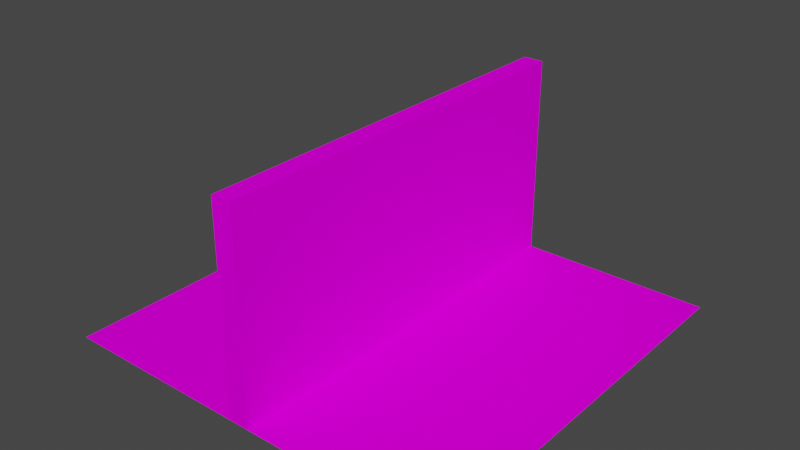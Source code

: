 # Source: wall.blend  (saved by Blender 3.4.6; exported with 4.5.12 LTS)
import bpy
from mathutils import Matrix  # noqa: F401  (used for matrix-valued properties, if any)

bpy.ops.wm.read_factory_settings(use_empty=True)
scene = bpy.context.scene
scene.name = 'Scene'

# ---- collections
col_collection = bpy.data.collections.new('Collection'); scene.collection.children.link(col_collection)
col_collection_2 = bpy.data.collections.new('Collection 2'); scene.collection.children.link(col_collection_2)

# ---- images (referenced by path relative to the original .blend; pixels are not part of the script)
import os
ASSET_DIR = os.environ.get("B2B_ASSET_DIR", "")  # directory of the original .blend (textures are referenced by path, not embedded)
HERE = os.path.dirname(os.path.abspath(__file__))  # packed textures are extracted next to this script under _unpacked/

def load_image(name, relpath, width, height, colorspace="sRGB"):
    """Load a texture the original file referenced (path relative to the .blend, or extracted next to this script)."""
    p = next((c for c in (os.path.join(HERE, relpath), os.path.join(ASSET_DIR, relpath)) if relpath and os.path.exists(c)), "")
    if p:
        img = bpy.data.images.load(p, check_existing=True)
        img.name = name
    else:  # same state as the original file: an image datablock whose file is absent (Cycles renders it pink)
        img = bpy.data.images.new(name, width, height)
        img.source = "FILE"
        img.filepath = "//" + (relpath or name)
    img.colorspace_settings.name = colorspace
    return img
img_brick1_png = load_image('brick1.png', 'brick1.png', 1024, 1024, 'sRGB')
img_concrete1_png = load_image('concrete1.png', 'concrete1.png', 1024, 1024, 'sRGB')

# ---- materials (node trees are filled in below, after node groups)
mat_material = bpy.data.materials.new('Material')
mat_material.alpha_threshold = 0.0
mat_material.use_transparent_shadow = False
mat_material.roughness = 0.5
mat_material.line_color = (0.0, 0.0, 0.0, 1.0)
mat_material_001 = bpy.data.materials.new('Material.001')
mat_material_001.use_transparent_shadow = False

# ---- material node trees
mat_material.use_nodes = True; mat_material.node_tree.nodes.clear()
_N = mat_material.node_tree.nodes; _L = mat_material.node_tree.links
n0 = _N.new('ShaderNodeOutputMaterial'); n0.name = 'Material Output'; n0.location = (300, 300)
n1 = _N.new('ShaderNodeBsdfPrincipled'); n1.name = 'Principled BSDF'; n1.location = (10, 300)
n1.distribution = 'GGX'
n1.subsurface_method = 'RANDOM_WALK_SKIN'
n1.inputs[2].default_value = 1.0
n1.inputs[3].default_value = 1.45
n1.inputs[13].default_value = 0.0
n1.inputs[27].default_value = (0.0, 0.0, 0.0, 1.0)
n1.inputs[28].default_value = 1.0
n2 = _N.new('ShaderNodeTexImage'); n2.name = 'Image Texture'; n2.location = (-335, 113)
n2.image = img_brick1_png
n2.interpolation = 'Closest'
_L.new(n1.outputs[0], n0.inputs[0])
_L.new(n2.outputs[0], n1.inputs[0])
n0.is_active_output = True
mat_material_001.use_nodes = True; mat_material_001.node_tree.nodes.clear()
_N = mat_material_001.node_tree.nodes; _L = mat_material_001.node_tree.links
n0 = _N.new('ShaderNodeBsdfPrincipled'); n0.name = 'Principled BSDF'; n0.location = (10, 300)
n0.distribution = 'GGX'
n0.subsurface_method = 'RANDOM_WALK_SKIN'
n0.inputs[2].default_value = 1.0
n0.inputs[3].default_value = 1.45
n0.inputs[13].default_value = 0.0
n0.inputs[27].default_value = (0.0, 0.0, 0.0, 1.0)
n0.inputs[28].default_value = 1.0
n1 = _N.new('ShaderNodeOutputMaterial'); n1.name = 'Material Output'; n1.location = (300, 300)
n2 = _N.new('ShaderNodeTexImage'); n2.name = 'Image Texture'; n2.location = (-375, -34)
n2.image = img_concrete1_png
n2.interpolation = 'Closest'
_L.new(n0.outputs[0], n1.inputs[0])
_L.new(n2.outputs[0], n0.inputs[0])
n1.is_active_output = True

# ---- world
world_world = bpy.data.worlds.new('World'); scene.world = world_world
world_world.use_nodes = True; world_world.node_tree.nodes.clear()
_N = world_world.node_tree.nodes; _L = world_world.node_tree.links
n0 = _N.new('ShaderNodeOutputWorld'); n0.name = 'World Output'; n0.location = (300, 300)
n1 = _N.new('ShaderNodeBackground'); n1.name = 'Background'; n1.location = (10, 300)
n1.inputs[0].default_value = (0.05088, 0.05088, 0.05088, 1.0)
_L.new(n1.outputs[0], n0.inputs[0])
n0.is_active_output = True
world_world.color = (0.05088, 0.05088, 0.05088)
world_world.use_sun_shadow = False
world_world.sun_shadow_jitter_overblur = 0.0

# ---- meshes
me_cube = bpy.data.meshes.new('Cube')
me_cube.from_pydata([(1.0, 1.0, 1.0), (1.0, 1.0, -1.0), (1.0, -1.0, 1.0), (1.0, -1.0, -1.0), (-1.0, 1.0, 1.0), (-1.0, 1.0, -1.0), (-1.0, -1.0, 1.0), (-1.0, -1.0, -1.0), (-1.0, 0.0, -1.0), (0.0, 1.0, -1.0), (1.0, 1.0, 0.0), (-1.0, -1.0, 0.0), (1.0, -1.0, 0.0), (-1.0, 1.0, 0.0), (0.0, -1.0, 1.0), (1.0, 0.0, 1.0), (0.0, -1.0, -1.0), (-1.0, 0.0, 1.0), (0.0, 1.0, 1.0), (1.0, 0.0, -1.0), (0.0, 1.0, 0.0), (1.0, 0.0, 0.0), (0.0, 0.0, -1.0), (-1.0, 0.0, 0.0), (0.0, -1.0, 0.0), (0.0, 0.0, 1.0), (-1.0, -0.5, -1.0), (-0.5, 1.0, -1.0), (1.0, 1.0, -0.5), (-1.0, -1.0, 0.5), (1.0, -1.0, -0.5), (-1.0, 1.0, -0.5), (-0.5, -1.0, 1.0), (1.0, -0.5, 1.0), (0.5, -1.0, -1.0), (-1.0, 0.5, 1.0), (0.5, 1.0, 1.0), (1.0, 0.5, -1.0), (-1.0, 0.5, -1.0), (0.5, 1.0, -1.0), (1.0, 1.0, 0.5), (-1.0, -1.0, -0.5), (1.0, -1.0, 0.5), (-1.0, 1.0, 0.5), (0.5, -1.0, 1.0), (1.0, 0.5, 1.0), (-0.5, -1.0, -1.0), (-1.0, -0.5, 1.0), (-0.5, 1.0, 1.0), (1.0, -0.5, -1.0), (0.5, 1.0, 0.0), (-0.5, 1.0, 0.0), (0.0, 1.0, -0.5), (0.0, 1.0, 0.5), (1.0, -0.5, 0.0), (1.0, 0.5, 0.0), (1.0, 0.0, -0.5), (1.0, 0.0, 0.5), (0.0, -0.5, -1.0), (0.0, 0.5, -1.0), (-0.5, 0.0, -1.0), (0.5, 0.0, -1.0), (-1.0, 0.5, 0.0), (-1.0, -0.5, 0.0), (-1.0, 0.0, -0.5), (-1.0, 0.0, 0.5), (-0.5, -1.0, 0.0), (0.5, -1.0, 0.0), (0.0, -1.0, -0.5), (0.0, -1.0, 0.5), (0.0, -0.5, 1.0), (0.0, 0.5, 1.0), (0.5, 0.0, 1.0), (-0.5, 0.0, 1.0), (-0.5, 0.5, 1.0), (0.5, 0.5, 1.0), (0.5, -0.5, 1.0), (0.5, -1.0, 0.5), (0.5, -1.0, -0.5), (-0.5, -1.0, -0.5), (-1.0, -0.5, 0.5), (-1.0, -0.5, -0.5), (-1.0, 0.5, -0.5), (0.5, 0.5, -1.0), (-0.5, 0.5, -1.0), (-0.5, -0.5, -1.0), (1.0, 0.5, 0.5), (1.0, 0.5, -0.5), (1.0, -0.5, -0.5), (-0.5, 1.0, 0.5), (-0.5, 1.0, -0.5), (0.5, 1.0, -0.5), (0.5, 1.0, 0.5), (1.0, -0.5, 0.5), (0.5, -0.5, -1.0), (-1.0, 0.5, 0.5), (-0.5, -1.0, 0.5), (-0.5, -0.5, 1.0)], [], [(96, 32, 6, 29), (92, 36, 0, 40), (91, 50, 10, 28), (90, 51, 20, 52), (89, 48, 18, 53), (79, 66, 11, 41), (78, 67, 24, 68), (77, 44, 14, 69), (35, 4, 43, 95, 65, 80, 29, 6, 47, 17), (74, 73, 97, 32, 14, 70, 25, 71, 18, 48), (70, 14, 44, 76, 72, 75, 36, 18, 71, 25), (67, 77, 69, 24), (12, 42, 77, 67), (42, 2, 44, 77), (34, 78, 68, 16), (3, 30, 78, 34), (30, 12, 67, 78), (46, 79, 41, 7), (16, 68, 79, 46), (68, 24, 66, 79), (80, 65, 95, 43, 13, 62, 23, 63, 11, 29), (81, 64, 82, 31, 5, 38, 8, 26, 7, 41), (84, 60, 85, 46, 7, 26, 8, 38, 5, 27), (83, 61, 94, 34, 16, 58, 22, 59, 9, 39), (58, 16, 46, 85, 60, 84, 27, 9, 59, 22), (86, 57, 93, 42, 12, 54, 21, 55, 10, 40), (87, 56, 88, 30, 3, 49, 19, 37, 1, 28), (75, 72, 76, 44, 2, 33, 15, 45, 0, 36), (51, 89, 53, 20), (13, 43, 89, 51), (43, 4, 48, 89), (27, 90, 52, 9), (5, 31, 90, 27), (31, 13, 51, 90), (39, 91, 28, 1), (9, 52, 91, 39), (52, 20, 50, 91), (50, 92, 40, 10), (20, 53, 92, 50), (53, 18, 36, 92), (54, 12, 30, 88, 56, 87, 28, 10, 55, 21), (49, 3, 34, 94, 61, 83, 39, 1, 37, 19), (62, 13, 31, 82, 64, 81, 41, 11, 63, 23), (66, 96, 29, 11), (24, 69, 96, 66), (69, 14, 32, 96), (47, 6, 32, 97, 73, 74, 48, 4, 35, 17), (33, 2, 42, 93, 57, 86, 40, 0, 45, 15)])
_uv = me_cube.uv_layers.new(name='UVMap')
_uv.uv.foreach_set('vector', [1.995, -0.9915, 1.995, -1.986, 2.989, -1.986, 2.989, -0.9915, 1.999, -0.9988, 1.999, -1.998, 2.998, -1.998, 2.998, -0.9988, 1.999, 0.9988, 1.999, 1.456e-07, 2.998, 0.0, 2.998, 0.9988, 0.001157, 0.9988, 0.001157, 0.0, 1.0, 0.0, 1.0, 0.9988, 0.001157, -0.9988, 0.001157, -1.998, 1.0, -1.998, 1.0, -0.9988, 1.995, 0.9976, 1.995, 0.003053, 2.989, 0.003053, 2.989, 0.9976, 0.005442, 0.9976, 0.005442, 0.003053, 1.0, 0.003053, 1.0, 0.9976, 0.005442, -0.9915, 0.005443, -1.986, 1.0, -1.986, 1.0, -0.9915, 0.751, -1.508, 1.002, -1.508, 1.002, -1.257, 0.751, -1.257, 0.5, -1.257, 0.249, -1.257, -0.002069, -1.257, -0.002069, -1.508, 0.249, -1.508, 0.5, -1.508, 0.249, -0.2531, 0.5, -0.2531, 0.751, -0.2531, 1.002, -0.2531, 1.002, -0.00207, 0.751, -0.00207, 0.5, -0.00207, 0.249, -0.00207, -0.00207, -0.00207, -0.00207, -0.2531, 0.751, -0.00207, 1.002, -0.00207, 1.002, 0.249, 0.751, 0.249, 0.5, 0.249, 0.249, 0.249, -0.00207, 0.249, -0.00207, -0.00207, 0.249, -0.00207, 0.5, -0.00207, 0.005442, 0.003053, 0.005442, -0.9915, 1.0, -0.9915, 1.0, 0.003053, -0.9891, 0.003053, -0.9891, -0.9915, 0.005442, -0.9915, 0.005442, 0.003053, -0.9891, -0.9915, -0.9891, -1.986, 0.005443, -1.986, 0.005442, -0.9915, 0.005442, 1.992, 0.005442, 0.9976, 1.0, 0.9976, 1.0, 1.992, -0.9891, 1.992, -0.9891, 0.9976, 0.005442, 0.9976, 0.005442, 1.992, -0.9891, 0.9976, -0.9891, 0.003053, 0.005442, 0.003053, 0.005442, 0.9976, 1.995, 1.992, 1.995, 0.9976, 2.989, 0.9976, 2.989, 1.992, 1.0, 1.992, 1.0, 0.9976, 1.995, 0.9976, 1.995, 1.992, 1.0, 0.9976, 1.0, 0.003053, 1.995, 0.003053, 1.995, 0.9976, 0.249, -1.257, 0.5, -1.257, 0.751, -1.257, 1.002, -1.257, 1.002, -1.006, 0.751, -1.006, 0.5, -1.006, 0.249, -1.006, -0.00207, -1.006, -0.002069, -1.257, 0.249, -0.7552, 0.5, -0.7552, 0.751, -0.7552, 1.002, -0.7552, 1.002, -0.5041, 0.751, -0.5041, 0.5, -0.5041, 0.249, -0.5041, -0.00207, -0.5041, -0.00207, -0.7552, 0.249, 2.257, 0.5, 2.257, 0.751, 2.257, 1.002, 2.257, 1.002, 2.508, 0.751, 2.508, 0.5, 2.508, 0.249, 2.508, -0.00207, 2.508, -0.00207, 2.257, 0.249, 1.755, 0.5, 1.755, 0.751, 1.755, 1.002, 1.755, 1.002, 2.006, 0.751, 2.006, 0.5, 2.006, 0.249, 2.006, -0.00207, 2.006, -0.00207, 1.755, 0.751, 2.006, 1.002, 2.006, 1.002, 2.257, 0.751, 2.257, 0.5, 2.257, 0.249, 2.257, -0.00207, 2.257, -0.00207, 2.006, 0.249, 2.006, 0.5, 2.006, 0.249, 0.751, 0.5, 0.751, 0.751, 0.751, 1.002, 0.751, 1.002, 1.002, 0.751, 1.002, 0.5, 1.002, 0.249, 1.002, -0.00207, 1.002, -0.00207, 0.751, 0.249, 1.253, 0.5, 1.253, 0.751, 1.253, 1.002, 1.253, 1.002, 1.504, 0.751, 1.504, 0.5, 1.504, 0.249, 1.504, -0.00207, 1.504, -0.00207, 1.253, 0.249, 0.249, 0.5, 0.249, 0.751, 0.249, 1.002, 0.249, 1.002, 0.5, 0.751, 0.5, 0.5, 0.5, 0.249, 0.5, -0.00207, 0.5, -0.00207, 0.249, 0.001157, 0.0, 0.001157, -0.9988, 1.0, -0.9988, 1.0, 0.0, -0.9977, -2.476e-07, -0.9977, -0.9988, 0.001157, -0.9988, 0.001157, 0.0, -0.9977, -0.9988, -0.9977, -1.998, 0.001157, -1.998, 0.001157, -0.9988, 0.001157, 1.998, 0.001157, 0.9988, 1.0, 0.9988, 1.0, 1.998, -0.9977, 1.998, -0.9977, 0.9988, 0.001157, 0.9988, 0.001157, 1.998, -0.9977, 0.9988, -0.9977, -2.476e-07, 0.001157, 0.0, 0.001157, 0.9988, 1.999, 1.998, 1.999, 0.9988, 2.998, 0.9988, 2.998, 1.998, 1.0, 1.998, 1.0, 0.9988, 1.999, 0.9988, 1.999, 1.998, 1.0, 0.9988, 1.0, 0.0, 1.999, 1.456e-07, 1.999, 0.9988, 1.999, 1.456e-07, 1.999, -0.9988, 2.998, -0.9988, 2.998, 0.0, 1.0, 0.0, 1.0, -0.9988, 1.999, -0.9988, 1.999, 1.456e-07, 1.0, -0.9988, 1.0, -1.998, 1.999, -1.998, 1.999, -0.9988, 0.751, 1.002, 1.002, 1.002, 1.002, 1.253, 0.751, 1.253, 0.5, 1.253, 0.249, 1.253, -0.00207, 1.253, -0.00207, 1.002, 0.249, 1.002, 0.5, 1.002, 0.751, 1.504, 1.002, 1.504, 1.002, 1.755, 0.751, 1.755, 0.5, 1.755, 0.249, 1.755, -0.00207, 1.755, -0.00207, 1.504, 0.249, 1.504, 0.5, 1.504, 0.751, -1.006, 1.002, -1.006, 1.002, -0.7552, 0.751, -0.7552, 0.5, -0.7552, 0.249, -0.7552, -0.00207, -0.7552, -0.00207, -1.006, 0.249, -1.006, 0.5, -1.006, 1.995, 0.003053, 1.995, -0.9915, 2.989, -0.9915, 2.989, 0.003053, 1.0, 0.003053, 1.0, -0.9915, 1.995, -0.9915, 1.995, 0.003053, 1.0, -0.9915, 1.0, -1.986, 1.995, -1.986, 1.995, -0.9915, 0.751, -0.5041, 1.002, -0.5041, 1.002, -0.2531, 0.751, -0.2531, 0.5, -0.2531, 0.249, -0.2531, -0.00207, -0.2531, -0.00207, -0.5041, 0.249, -0.5041, 0.5, -0.5041, 0.751, 0.5, 1.002, 0.5, 1.002, 0.751, 0.751, 0.751, 0.5, 0.751, 0.249, 0.751, -0.00207, 0.751, -0.00207, 0.5, 0.249, 0.5, 0.5, 0.5])
me_cube.materials.append(mat_material)
me_cube.use_mirror_vertex_groups = False
me_cube.update()
me_plane = bpy.data.meshes.new('Plane')
me_plane.from_pydata([(-1.0, -1.0, 0.0), (1.0, -1.0, 0.0), (-1.0, 1.0, 0.0), (1.0, 1.0, 0.0), (-1.0, 0.0, 0.0), (0.0, -1.0, 0.0), (1.0, 0.0, 0.0), (0.0, 1.0, 0.0), (0.0, 0.0, 0.0), (-1.0, -0.5, 0.0), (0.5, -1.0, 0.0), (1.0, 0.5, 0.0), (-0.5, 1.0, 0.0), (-1.0, 0.5, 0.0), (-0.5, -1.0, 0.0), (1.0, -0.5, 0.0), (0.5, 1.0, 0.0), (0.0, 0.5, 0.0), (0.0, -0.5, 0.0), (-0.5, 0.0, 0.0), (0.5, 0.0, 0.0), (0.5, -0.5, 0.0), (-0.5, -0.5, 0.0), (-0.5, 0.5, 0.0), (0.5, 0.5, 0.0), (-1.0, -0.75, 0.0), (0.75, -1.0, 0.0), (1.0, 0.75, 0.0), (-0.75, 1.0, 0.0), (-1.0, 0.25, 0.0), (-0.25, -1.0, 0.0), (1.0, -0.25, 0.0), (0.25, 1.0, 0.0), (0.0, 0.75, 0.0), (0.0, -0.25, 0.0), (-0.75, 0.0, 0.0), (0.25, 0.0, 0.0), (-1.0, -0.25, 0.0), (0.25, -1.0, 0.0), (1.0, 0.25, 0.0), (-0.25, 1.0, 0.0), (-1.0, 0.75, 0.0), (-0.75, -1.0, 0.0), (1.0, -0.75, 0.0), (0.75, 1.0, 0.0), (0.0, 0.25, 0.0), (0.0, -0.75, 0.0), (-0.25, 0.0, 0.0), (0.75, 0.0, 0.0), (0.5, -0.25, 0.0), (0.5, -0.75, 0.0), (0.25, -0.5, 0.0), (0.75, -0.5, 0.0), (-0.5, -0.25, 0.0), (-0.5, -0.75, 0.0), (-0.75, -0.5, 0.0), (-0.25, -0.5, 0.0), (-0.5, 0.75, 0.0), (-0.5, 0.25, 0.0), (-0.75, 0.5, 0.0), (-0.25, 0.5, 0.0), (0.5, 0.75, 0.0), (0.5, 0.25, 0.0), (0.25, 0.5, 0.0), (0.75, 0.5, 0.0), (0.75, 0.25, 0.0), (0.25, 0.25, 0.0), (0.25, 0.75, 0.0), (-0.25, 0.25, 0.0), (-0.75, 0.25, 0.0), (-0.75, 0.75, 0.0), (-0.25, -0.75, 0.0), (-0.75, -0.75, 0.0), (-0.75, -0.25, 0.0), (0.75, -0.75, 0.0), (0.25, -0.75, 0.0), (0.25, -0.25, 0.0), (0.75, -0.25, 0.0), (-0.25, -0.25, 0.0), (-0.25, 0.75, 0.0), (0.75, 0.75, 0.0)], [], [(80, 27, 3, 44), (79, 33, 7, 40), (78, 34, 8, 47), (77, 31, 6, 48), (76, 49, 20, 36), (75, 50, 21, 51), (74, 43, 15, 52), (73, 53, 19, 35), (72, 54, 22, 55), (71, 46, 18, 56), (70, 57, 12, 28), (69, 58, 23, 59), (68, 45, 17, 60), (67, 61, 16, 32), (66, 62, 24, 63), (65, 39, 11, 64), (62, 65, 64, 24), (20, 48, 65, 62), (48, 6, 39, 65), (45, 66, 63, 17), (8, 36, 66, 45), (36, 20, 62, 66), (33, 67, 32, 7), (17, 63, 67, 33), (63, 24, 61, 67), (58, 68, 60, 23), (19, 47, 68, 58), (47, 8, 45, 68), (29, 69, 59, 13), (4, 35, 69, 29), (35, 19, 58, 69), (41, 70, 28, 2), (13, 59, 70, 41), (59, 23, 57, 70), (54, 71, 56, 22), (14, 30, 71, 54), (30, 5, 46, 71), (25, 72, 55, 9), (0, 42, 72, 25), (42, 14, 54, 72), (37, 73, 35, 4), (9, 55, 73, 37), (55, 22, 53, 73), (50, 74, 52, 21), (10, 26, 74, 50), (26, 1, 43, 74), (46, 75, 51, 18), (5, 38, 75, 46), (38, 10, 50, 75), (34, 76, 36, 8), (18, 51, 76, 34), (51, 21, 49, 76), (49, 77, 48, 20), (21, 52, 77, 49), (52, 15, 31, 77), (53, 78, 47, 19), (22, 56, 78, 53), (56, 18, 34, 78), (57, 79, 40, 12), (23, 60, 79, 57), (60, 17, 33, 79), (61, 80, 44, 16), (24, 64, 80, 61), (64, 11, 27, 80)])
_uv = me_plane.uv_layers.new(name='UVMap')
_uv.uv.foreach_set('vector', [-1.987, -1.987, -2.983, -1.987, -2.983, -2.983, -1.987, -2.983, 1.996, -1.987, 1.0, -1.987, 1.0, -2.983, 1.996, -2.983, 1.996, 1.996, 1.0, 1.996, 1.0, 1.0, 1.996, 1.0, -1.987, 1.996, -2.983, 1.996, -2.983, 1.0, -1.987, 1.0, 0.004281, 1.996, -0.9914, 1.996, -0.9914, 1.0, 0.004281, 1.0, 0.004281, 3.987, -0.9914, 3.987, -0.9914, 2.991, 0.004281, 2.991, -1.987, 3.987, -2.983, 3.987, -2.983, 2.991, -1.987, 2.991, 3.987, 1.996, 2.991, 1.996, 2.991, 1.0, 3.987, 1.0, 3.987, 3.987, 2.991, 3.987, 2.991, 2.991, 3.987, 2.991, 1.996, 3.987, 1.0, 3.987, 1.0, 2.991, 1.996, 2.991, 3.987, -1.987, 2.991, -1.987, 2.991, -2.983, 3.987, -2.983, 3.987, 0.004281, 2.991, 0.004281, 2.991, -0.9914, 3.987, -0.9914, 1.996, 0.004281, 1.0, 0.004281, 1.0, -0.9914, 1.996, -0.9914, 0.004281, -1.987, -0.9914, -1.987, -0.9914, -2.983, 0.004281, -2.983, 0.004281, 0.004281, -0.9914, 0.004281, -0.9914, -0.9914, 0.004281, -0.9914, -1.987, 0.004281, -2.983, 0.004281, -2.983, -0.9914, -1.987, -0.9914, -0.9914, 0.004281, -1.987, 0.004281, -1.987, -0.9914, -0.9914, -0.9914, -0.9914, 1.0, -1.987, 1.0, -1.987, 0.004281, -0.9914, 0.004281, -1.987, 1.0, -2.983, 1.0, -2.983, 0.004281, -1.987, 0.004281, 1.0, 0.004281, 0.004281, 0.004281, 0.004281, -0.9914, 1.0, -0.9914, 1.0, 1.0, 0.004281, 1.0, 0.004281, 0.004281, 1.0, 0.004281, 0.004281, 1.0, -0.9914, 1.0, -0.9914, 0.004281, 0.004281, 0.004281, 1.0, -1.987, 0.004281, -1.987, 0.004281, -2.983, 1.0, -2.983, 1.0, -0.9914, 0.004281, -0.9914, 0.004281, -1.987, 1.0, -1.987, 0.004281, -0.9914, -0.9914, -0.9914, -0.9914, -1.987, 0.004281, -1.987, 2.991, 0.004281, 1.996, 0.004281, 1.996, -0.9914, 2.991, -0.9914, 2.991, 1.0, 1.996, 1.0, 1.996, 0.004281, 2.991, 0.004281, 1.996, 1.0, 1.0, 1.0, 1.0, 0.004281, 1.996, 0.004281, 4.983, 0.004281, 3.987, 0.004281, 3.987, -0.9914, 4.983, -0.9914, 4.983, 1.0, 3.987, 1.0, 3.987, 0.004281, 4.983, 0.004281, 3.987, 1.0, 2.991, 1.0, 2.991, 0.004281, 3.987, 0.004281, 4.983, -1.987, 3.987, -1.987, 3.987, -2.983, 4.983, -2.983, 4.983, -0.9914, 3.987, -0.9914, 3.987, -1.987, 4.983, -1.987, 3.987, -0.9914, 2.991, -0.9914, 2.991, -1.987, 3.987, -1.987, 2.991, 3.987, 1.996, 3.987, 1.996, 2.991, 2.991, 2.991, 2.991, 4.983, 1.996, 4.983, 1.996, 3.987, 2.991, 3.987, 1.996, 4.983, 1.0, 4.983, 1.0, 3.987, 1.996, 3.987, 4.983, 3.987, 3.987, 3.987, 3.987, 2.991, 4.983, 2.991, 4.983, 4.983, 3.987, 4.983, 3.987, 3.987, 4.983, 3.987, 3.987, 4.983, 2.991, 4.983, 2.991, 3.987, 3.987, 3.987, 4.983, 1.996, 3.987, 1.996, 3.987, 1.0, 4.983, 1.0, 4.983, 2.991, 3.987, 2.991, 3.987, 1.996, 4.983, 1.996, 3.987, 2.991, 2.991, 2.991, 2.991, 1.996, 3.987, 1.996, -0.9914, 3.987, -1.987, 3.987, -1.987, 2.991, -0.9914, 2.991, -0.9914, 4.983, -1.987, 4.983, -1.987, 3.987, -0.9914, 3.987, -1.987, 4.983, -2.983, 4.983, -2.983, 3.987, -1.987, 3.987, 1.0, 3.987, 0.004281, 3.987, 0.004281, 2.991, 1.0, 2.991, 1.0, 4.983, 0.004281, 4.983, 0.004281, 3.987, 1.0, 3.987, 0.004281, 4.983, -0.9914, 4.983, -0.9914, 3.987, 0.004281, 3.987, 1.0, 1.996, 0.004281, 1.996, 0.004281, 1.0, 1.0, 1.0, 1.0, 2.991, 0.004281, 2.991, 0.004281, 1.996, 1.0, 1.996, 0.004281, 2.991, -0.9914, 2.991, -0.9914, 1.996, 0.004281, 1.996, -0.9914, 1.996, -1.987, 1.996, -1.987, 1.0, -0.9914, 1.0, -0.9914, 2.991, -1.987, 2.991, -1.987, 1.996, -0.9914, 1.996, -1.987, 2.991, -2.983, 2.991, -2.983, 1.996, -1.987, 1.996, 2.991, 1.996, 1.996, 1.996, 1.996, 1.0, 2.991, 1.0, 2.991, 2.991, 1.996, 2.991, 1.996, 1.996, 2.991, 1.996, 1.996, 2.991, 1.0, 2.991, 1.0, 1.996, 1.996, 1.996, 2.991, -1.987, 1.996, -1.987, 1.996, -2.983, 2.991, -2.983, 2.991, -0.9914, 1.996, -0.9914, 1.996, -1.987, 2.991, -1.987, 1.996, -0.9914, 1.0, -0.9914, 1.0, -1.987, 1.996, -1.987, -0.9914, -1.987, -1.987, -1.987, -1.987, -2.983, -0.9914, -2.983, -0.9914, -0.9914, -1.987, -0.9914, -1.987, -1.987, -0.9914, -1.987, -1.987, -0.9914, -2.983, -0.9914, -2.983, -1.987, -1.987, -1.987])
me_plane.materials.append(mat_material_001)
me_plane.update()

# ---- objects
ob_cube = bpy.data.objects.new('Cube', me_cube)
ob_plane = bpy.data.objects.new('Plane', me_plane)

# ---- transforms, parenting, visibility, modifiers, constraints
ob_cube.location = (0.0, 0.0, 5.0)
ob_cube.rotation_euler = (0.0, 0.0, 1.571)
ob_cube.scale = (10.0, 0.5, 5.0)
ob_cube.lock_rotations_4d = False
ob_cube.empty_display_type = 'ARROWS'
ob_cube.lineart.crease_threshold = 0.0
ob_plane.location = (0.0, 0.0, 0.0)
ob_plane.scale = (10.0, 10.0, 10.0)

# ---- collection membership
col_collection.objects.link(ob_cube)
col_collection_2.objects.link(ob_plane)

# ---- scene / render settings (as saved in the file)
scene.frame_start = 1; scene.frame_end = 250; scene.frame_set(1)
scene.render.engine = 'BLENDER_EEVEE_NEXT'
scene.cycles.sampling_pattern = 'TABULATED_SOBOL'
scene.cycles.use_light_tree = False
scene.view_settings.view_transform = 'Filmic'
bpy.context.view_layer.update()

# ---- added for rendering (the .blend has no active camera and no usable light): camera, sun
cam_auto = bpy.data.cameras.new('AutoCamera')
cam_auto.lens = 50.0
cam_auto.sensor_width = 36.0
cam_auto.clip_end = 1000.0
ob_auto_camera = bpy.data.objects.new('AutoCamera', cam_auto)
scene.collection.objects.link(ob_auto_camera)
ob_auto_camera.location = (27.7567, -33.3081, 27.2054)
ob_auto_camera.rotation_euler = (1.09748, -7.21219e-08, 0.694738)
scene.camera = ob_auto_camera
light_auto_sun = bpy.data.lights.new('AutoSun', 'SUN')
light_auto_sun.energy = 3.0
light_auto_sun.angle = 0.0523599
ob_auto_sun = bpy.data.objects.new('AutoSun', light_auto_sun)
scene.collection.objects.link(ob_auto_sun)
ob_auto_sun.rotation_euler = (0.872665, 0.174533, 0.523599)
bpy.context.view_layer.update()
